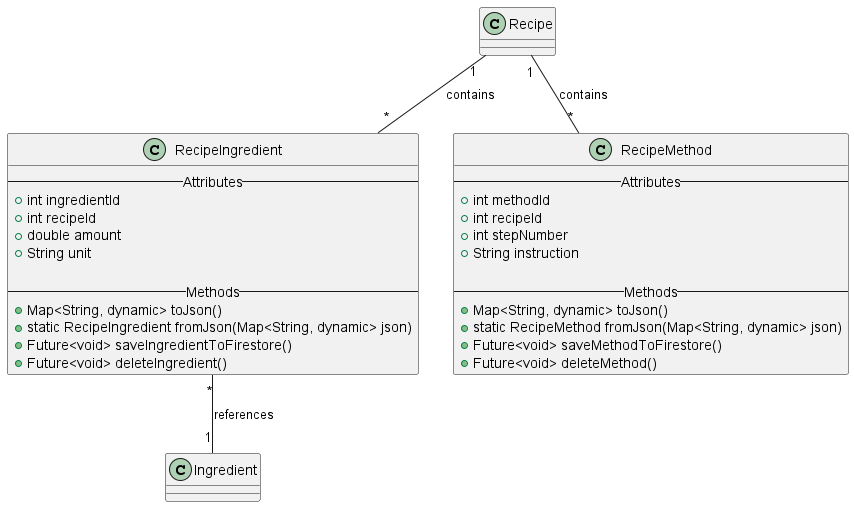

The diagram above was rendered by PlantUML. Its source (embedded in the PNG):
@startuml



'--- RecipeIngredient Class ---
class RecipeIngredient {
    -- Attributes --
    + int ingredientId
    + int recipeId
    + double amount
    + String unit

    -- Methods --
    + Map<String, dynamic> toJson()
    + static RecipeIngredient fromJson(Map<String, dynamic> json)
    + Future<void> saveIngredientToFirestore()
    + Future<void> deleteIngredient()
}

'--- RecipeMethod Class ---
class RecipeMethod {
    -- Attributes --
    + int methodId
    + int recipeId
    + int stepNumber
    + String instruction

    -- Methods --
    + Map<String, dynamic> toJson()
    + static RecipeMethod fromJson(Map<String, dynamic> json)
    + Future<void> saveMethodToFirestore()
    + Future<void> deleteMethod()
}

'--- Relationships ---
Recipe "1" -- "*" RecipeIngredient : contains
Recipe "1" -- "*" RecipeMethod : contains
RecipeIngredient "*" -- "1" Ingredient : references


@enduml